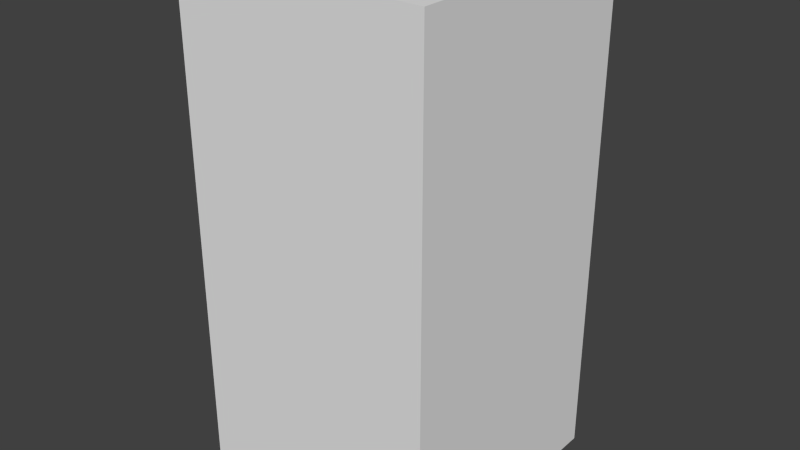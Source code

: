 # Source: darkBlueMonsterSix.blend  (saved by Blender 2.68.0; exported with 4.5.12 LTS)
import bpy
from mathutils import Matrix  # noqa: F401  (used for matrix-valued properties, if any)

bpy.ops.wm.read_factory_settings(use_empty=True)
scene = bpy.context.scene
scene.name = 'Scene'

# ---- collections
col_collection_1 = bpy.data.collections.new('Collection 1'); scene.collection.children.link(col_collection_1)

# ---- world
world_world = bpy.data.worlds.new('World'); scene.world = world_world
world_world.color = (0.05088, 0.05088, 0.05088)
world_world.use_sun_shadow = False
world_world.sun_shadow_jitter_overblur = 0.0
world_world.cycles.sampling_method = 'MANUAL'
world_world.cycles.sample_map_resolution = 256

# ---- meshes
me_darkbluemonstersix = bpy.data.meshes.new('darkBlueMonsterSix')
me_darkbluemonstersix.from_pydata([(-0.5, -0.5, -1.0), (-0.5, 0.5, -1.0), (0.5, 0.5, -1.0), (0.5, -0.5, -1.0), (-0.5, -0.5, 1.0), (-0.5, 0.5, 1.0), (0.5, 0.5, 1.0), (0.5, -0.5, 1.0)], [], [(4, 5, 1, 0), (5, 6, 2, 1), (6, 7, 3, 2), (7, 4, 0, 3), (0, 1, 2, 3), (7, 6, 5, 4)])
me_darkbluemonstersix.use_remesh_preserve_volume = False
me_darkbluemonstersix.use_remesh_preserve_attributes = False
me_darkbluemonstersix.use_mirror_vertex_groups = False
me_darkbluemonstersix.update()

# ---- objects
ob_darkbluemonstersix = bpy.data.objects.new('darkBlueMonsterSix', me_darkbluemonstersix)

# ---- transforms, parenting, visibility, modifiers, constraints
ob_darkbluemonstersix.location = (0.0, 0.0, 0.0)
ob_darkbluemonstersix.lineart.crease_threshold = 0.0

# ---- collection membership
col_collection_1.objects.link(ob_darkbluemonstersix)

# ---- scene / render settings (as saved in the file)
scene.frame_start = 1; scene.frame_end = 250; scene.frame_set(1)
scene.render.engine = 'BLENDER_EEVEE_NEXT'
scene.render.image_settings.color_mode = 'RGB'
scene.render.image_settings.compression = 90
scene.render.resolution_percentage = 50
scene.render.dither_intensity = 0.0
scene.cycles.use_denoising = False
scene.cycles.samples = 10
scene.cycles.sampling_pattern = 'TABULATED_SOBOL'
scene.cycles.light_sampling_threshold = 0.0
scene.cycles.use_adaptive_sampling = False
scene.cycles.use_light_tree = False
scene.cycles.blur_glossy = 0.0
scene.cycles.volume_bounces = 1
scene.cycles.pixel_filter_type = 'GAUSSIAN'
scene.cycles.sample_clamp_indirect = 0.0
scene.view_settings.view_transform = 'Standard'
bpy.context.view_layer.update()

# ---- added for rendering (the .blend has no active camera and no usable light): camera, sun
cam_auto = bpy.data.cameras.new('AutoCamera')
cam_auto.lens = 50.0
cam_auto.sensor_width = 36.0
cam_auto.clip_end = 1000.0
ob_auto_camera = bpy.data.objects.new('AutoCamera', cam_auto)
scene.collection.objects.link(ob_auto_camera)
ob_auto_camera.location = (2.26633, -2.71959, 1.81306)
ob_auto_camera.rotation_euler = (1.09748, -7.21219e-08, 0.694738)
scene.camera = ob_auto_camera
light_auto_sun = bpy.data.lights.new('AutoSun', 'SUN')
light_auto_sun.energy = 3.0
light_auto_sun.angle = 0.0523599
ob_auto_sun = bpy.data.objects.new('AutoSun', light_auto_sun)
scene.collection.objects.link(ob_auto_sun)
ob_auto_sun.rotation_euler = (0.872665, 0.174533, 0.523599)
bpy.context.view_layer.update()
